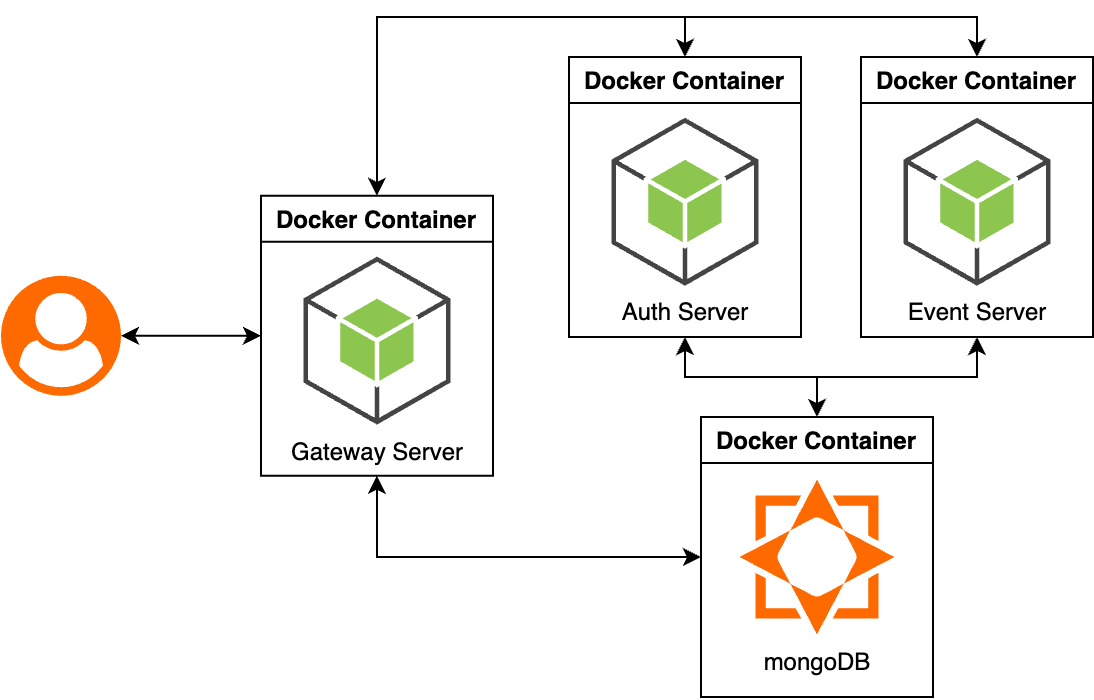

The diagram above was exported from draw.io. Its source (the exported page's mxGraphModel, read from the mxfile embedded in the PNG):
<mxGraphModel dx="788" dy="518" grid="1" gridSize="10" guides="1" tooltips="1" connect="1" arrows="1" fold="1" page="1" pageScale="1" pageWidth="827" pageHeight="1169" math="0" shadow="0">
  <root>
    <mxCell id="0" />
    <mxCell id="1" parent="0" />
    <mxCell id="76gAN3OfiHTKWCljHAx4-29" style="edgeStyle=orthogonalEdgeStyle;rounded=0;orthogonalLoop=1;jettySize=auto;html=1;entryX=0;entryY=0.5;entryDx=0;entryDy=0;startArrow=classic;startFill=1;" edge="1" parent="1" source="76gAN3OfiHTKWCljHAx4-8" target="76gAN3OfiHTKWCljHAx4-20">
      <mxGeometry relative="1" as="geometry" />
    </mxCell>
    <mxCell id="76gAN3OfiHTKWCljHAx4-8" value="" style="points=[];aspect=fixed;html=1;align=center;shadow=0;dashed=0;fillColor=#FF6A00;strokeColor=none;shape=mxgraph.alibaba_cloud.user;" vertex="1" parent="1">
      <mxGeometry x="130" y="349.4" width="60" height="60" as="geometry" />
    </mxCell>
    <mxCell id="76gAN3OfiHTKWCljHAx4-30" style="edgeStyle=orthogonalEdgeStyle;rounded=0;orthogonalLoop=1;jettySize=auto;html=1;entryX=0.5;entryY=0;entryDx=0;entryDy=0;startArrow=classic;startFill=1;" edge="1" parent="1" source="76gAN3OfiHTKWCljHAx4-20" target="76gAN3OfiHTKWCljHAx4-22">
      <mxGeometry relative="1" as="geometry">
        <Array as="points">
          <mxPoint x="318" y="220" />
          <mxPoint x="618" y="220" />
        </Array>
      </mxGeometry>
    </mxCell>
    <mxCell id="76gAN3OfiHTKWCljHAx4-31" style="edgeStyle=orthogonalEdgeStyle;rounded=0;orthogonalLoop=1;jettySize=auto;html=1;entryX=0.5;entryY=0;entryDx=0;entryDy=0;exitX=0.5;exitY=0;exitDx=0;exitDy=0;startArrow=classic;startFill=1;" edge="1" parent="1" source="76gAN3OfiHTKWCljHAx4-20" target="76gAN3OfiHTKWCljHAx4-24">
      <mxGeometry relative="1" as="geometry" />
    </mxCell>
    <mxCell id="76gAN3OfiHTKWCljHAx4-20" value="Docker Container" style="swimlane;" vertex="1" parent="1">
      <mxGeometry x="260" y="309.4" width="116" height="140" as="geometry" />
    </mxCell>
    <mxCell id="76gAN3OfiHTKWCljHAx4-21" value="Gateway Server" style="outlineConnect=0;dashed=0;verticalLabelPosition=bottom;verticalAlign=top;align=center;html=1;shape=mxgraph.aws3.android;fillColor=#8CC64F;gradientColor=none;" vertex="1" parent="76gAN3OfiHTKWCljHAx4-20">
      <mxGeometry x="21.25" y="30.400000000000006" width="73.5" height="84" as="geometry" />
    </mxCell>
    <mxCell id="76gAN3OfiHTKWCljHAx4-22" value="Docker Container" style="swimlane;" vertex="1" parent="1">
      <mxGeometry x="560" y="240" width="116" height="140" as="geometry" />
    </mxCell>
    <mxCell id="76gAN3OfiHTKWCljHAx4-23" value="Event Server" style="outlineConnect=0;dashed=0;verticalLabelPosition=bottom;verticalAlign=top;align=center;html=1;shape=mxgraph.aws3.android;fillColor=#8CC64F;gradientColor=none;" vertex="1" parent="76gAN3OfiHTKWCljHAx4-22">
      <mxGeometry x="21.25" y="30.400000000000006" width="73.5" height="84" as="geometry" />
    </mxCell>
    <mxCell id="76gAN3OfiHTKWCljHAx4-24" value="Docker Container" style="swimlane;" vertex="1" parent="1">
      <mxGeometry x="414" y="240" width="116" height="140" as="geometry" />
    </mxCell>
    <mxCell id="76gAN3OfiHTKWCljHAx4-25" value="Auth Server" style="outlineConnect=0;dashed=0;verticalLabelPosition=bottom;verticalAlign=top;align=center;html=1;shape=mxgraph.aws3.android;fillColor=#8CC64F;gradientColor=none;" vertex="1" parent="76gAN3OfiHTKWCljHAx4-24">
      <mxGeometry x="21.25" y="30.400000000000006" width="73.5" height="84" as="geometry" />
    </mxCell>
    <mxCell id="76gAN3OfiHTKWCljHAx4-32" style="edgeStyle=orthogonalEdgeStyle;rounded=0;orthogonalLoop=1;jettySize=auto;html=1;entryX=0.5;entryY=1;entryDx=0;entryDy=0;startArrow=classic;startFill=1;" edge="1" parent="1" source="76gAN3OfiHTKWCljHAx4-26" target="76gAN3OfiHTKWCljHAx4-24">
      <mxGeometry relative="1" as="geometry" />
    </mxCell>
    <mxCell id="76gAN3OfiHTKWCljHAx4-33" style="edgeStyle=orthogonalEdgeStyle;rounded=0;orthogonalLoop=1;jettySize=auto;html=1;entryX=0.5;entryY=1;entryDx=0;entryDy=0;startArrow=classic;startFill=1;" edge="1" parent="1" source="76gAN3OfiHTKWCljHAx4-26" target="76gAN3OfiHTKWCljHAx4-22">
      <mxGeometry relative="1" as="geometry" />
    </mxCell>
    <mxCell id="76gAN3OfiHTKWCljHAx4-35" style="edgeStyle=orthogonalEdgeStyle;rounded=0;orthogonalLoop=1;jettySize=auto;html=1;entryX=0.5;entryY=1;entryDx=0;entryDy=0;startArrow=classic;startFill=1;" edge="1" parent="1" source="76gAN3OfiHTKWCljHAx4-26" target="76gAN3OfiHTKWCljHAx4-20">
      <mxGeometry relative="1" as="geometry" />
    </mxCell>
    <mxCell id="76gAN3OfiHTKWCljHAx4-26" value="Docker Container" style="swimlane;" vertex="1" parent="1">
      <mxGeometry x="480" y="420" width="116" height="140" as="geometry" />
    </mxCell>
    <mxCell id="76gAN3OfiHTKWCljHAx4-28" value="mongoDB" style="points=[];aspect=fixed;html=1;align=center;shadow=0;dashed=0;fillColor=#FF6A00;strokeColor=none;shape=mxgraph.alibaba_cloud.mongodb;verticalAlign=top;labelPosition=center;verticalLabelPosition=bottom;" vertex="1" parent="76gAN3OfiHTKWCljHAx4-26">
      <mxGeometry x="19.3" y="31.3" width="77.4" height="77.4" as="geometry" />
    </mxCell>
  </root>
</mxGraphModel>